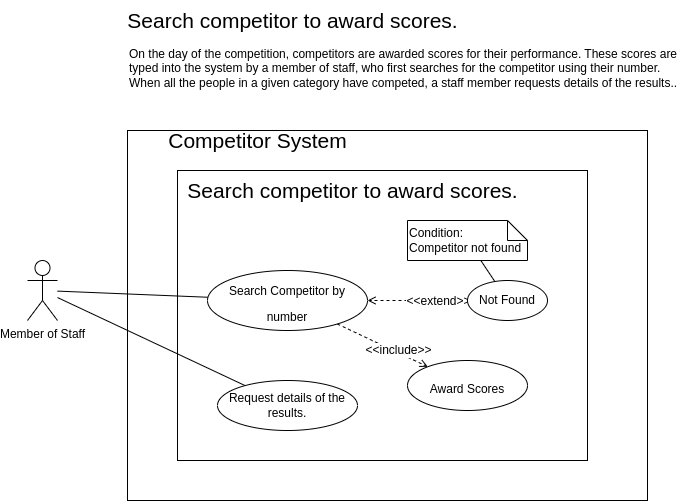

The diagram above was exported from draw.io. Its source (the exported page's mxGraphModel, read from the mxfile embedded in the PNG):
<mxGraphModel dx="1434" dy="1911" grid="1" gridSize="10" guides="1" tooltips="1" connect="1" arrows="1" fold="1" page="1" pageScale="1" pageWidth="827" pageHeight="1169" math="0" shadow="0">
  <root>
    <mxCell id="0" />
    <mxCell id="1" parent="0" />
    <mxCell id="7hMJjOOAnBmvnAxkgZiZ-2" value="" style="rounded=0;whiteSpace=wrap;html=1;fontSize=21;" parent="1" vertex="1">
      <mxGeometry x="200" y="-10" width="520" height="370" as="geometry" />
    </mxCell>
    <mxCell id="kXDo33ez9f8LjTa1bnsH-10" value="" style="rounded=0;whiteSpace=wrap;html=1;fontSize=12;" parent="1" vertex="1">
      <mxGeometry x="250" y="30" width="410" height="290" as="geometry" />
    </mxCell>
    <mxCell id="w0E0FDDIsj56Lnwap-dv-3" style="edgeStyle=none;rounded=0;orthogonalLoop=1;jettySize=auto;html=1;fontSize=12;startArrow=none;startFill=0;endArrow=none;endFill=0;startSize=6;endSize=6;" parent="1" source="w0E0FDDIsj56Lnwap-dv-1" target="kXDo33ez9f8LjTa1bnsH-3" edge="1">
      <mxGeometry relative="1" as="geometry">
        <mxPoint x="293.9999999999959" y="150" as="targetPoint" />
      </mxGeometry>
    </mxCell>
    <mxCell id="OP89RjXs5MYUn-LC6JAw-2" style="edgeStyle=none;rounded=0;orthogonalLoop=1;jettySize=auto;html=1;fontSize=12;startArrow=none;startFill=0;endArrow=none;endFill=0;startSize=6;endSize=6;" parent="1" source="w0E0FDDIsj56Lnwap-dv-1" target="OP89RjXs5MYUn-LC6JAw-1" edge="1">
      <mxGeometry relative="1" as="geometry" />
    </mxCell>
    <mxCell id="w0E0FDDIsj56Lnwap-dv-1" value="Member of Staff" style="shape=umlActor;verticalLabelPosition=bottom;verticalAlign=top;html=1;outlineConnect=0;fontSize=12;" parent="1" vertex="1">
      <mxGeometry x="100" y="120" width="30" height="60" as="geometry" />
    </mxCell>
    <mxCell id="kXDo33ez9f8LjTa1bnsH-1" style="edgeStyle=none;rounded=0;orthogonalLoop=1;jettySize=auto;html=1;fontSize=12;startArrow=none;startFill=0;endArrow=open;endFill=0;startSize=6;endSize=6;dashed=1;" parent="1" source="kXDo33ez9f8LjTa1bnsH-3" target="kXDo33ez9f8LjTa1bnsH-9" edge="1">
      <mxGeometry relative="1" as="geometry" />
    </mxCell>
    <mxCell id="kXDo33ez9f8LjTa1bnsH-2" value="&amp;lt;&amp;lt;include&amp;gt;&amp;gt;" style="edgeLabel;html=1;align=center;verticalAlign=middle;resizable=0;points=[];fontSize=12;" parent="kXDo33ez9f8LjTa1bnsH-1" vertex="1" connectable="0">
      <mxGeometry x="0.3125" y="2" relative="1" as="geometry">
        <mxPoint as="offset" />
      </mxGeometry>
    </mxCell>
    <mxCell id="kXDo33ez9f8LjTa1bnsH-3" value="&lt;font style=&quot;font-size: 12px;&quot;&gt;Search Competitor by number&lt;/font&gt;" style="ellipse;whiteSpace=wrap;html=1;fontSize=21;" parent="1" vertex="1">
      <mxGeometry x="280" y="130" width="160" height="60" as="geometry" />
    </mxCell>
    <mxCell id="kXDo33ez9f8LjTa1bnsH-4" style="edgeStyle=none;rounded=0;orthogonalLoop=1;jettySize=auto;html=1;fontSize=21;startArrow=none;startFill=0;endArrow=open;endFill=0;dashed=1;startSize=6;endSize=6;" parent="1" source="kXDo33ez9f8LjTa1bnsH-6" target="kXDo33ez9f8LjTa1bnsH-3" edge="1">
      <mxGeometry relative="1" as="geometry" />
    </mxCell>
    <mxCell id="kXDo33ez9f8LjTa1bnsH-5" value="&amp;lt;&amp;lt;extend&amp;gt;&amp;gt;" style="edgeLabel;html=1;align=center;verticalAlign=middle;resizable=0;points=[];fontSize=12;" parent="kXDo33ez9f8LjTa1bnsH-4" vertex="1" connectable="0">
      <mxGeometry x="-0.3971" relative="1" as="geometry">
        <mxPoint as="offset" />
      </mxGeometry>
    </mxCell>
    <mxCell id="kXDo33ez9f8LjTa1bnsH-6" value="&lt;font style=&quot;font-size: 12px;&quot;&gt;Not Found&lt;/font&gt;" style="ellipse;whiteSpace=wrap;html=1;fontSize=11;" parent="1" vertex="1">
      <mxGeometry x="540" y="140" width="80" height="40" as="geometry" />
    </mxCell>
    <mxCell id="kXDo33ez9f8LjTa1bnsH-7" style="edgeStyle=none;rounded=0;orthogonalLoop=1;jettySize=auto;html=1;fontSize=12;startArrow=none;startFill=0;endArrow=none;endFill=0;startSize=6;endSize=11;" parent="1" source="kXDo33ez9f8LjTa1bnsH-8" target="kXDo33ez9f8LjTa1bnsH-6" edge="1">
      <mxGeometry relative="1" as="geometry" />
    </mxCell>
    <mxCell id="kXDo33ez9f8LjTa1bnsH-8" value="Condition:&lt;br&gt;&lt;span style=&quot;text-align: center;&quot;&gt;Competitor not found&lt;/span&gt;" style="shape=note;size=20;whiteSpace=wrap;html=1;align=left;" parent="1" vertex="1">
      <mxGeometry x="479.99999999999994" y="80" width="120" height="40" as="geometry" />
    </mxCell>
    <mxCell id="kXDo33ez9f8LjTa1bnsH-9" value="&lt;span style=&quot;font-size: 12px;&quot;&gt;Award Scores&lt;/span&gt;" style="ellipse;whiteSpace=wrap;html=1;fontSize=21;" parent="1" vertex="1">
      <mxGeometry x="480" y="220" width="120" height="50" as="geometry" />
    </mxCell>
    <mxCell id="7hMJjOOAnBmvnAxkgZiZ-1" value="&lt;font style=&quot;font-size: 21px;&quot;&gt;Search competitor to award scores.&lt;/font&gt;" style="text;html=1;align=center;verticalAlign=middle;resizable=0;points=[];autosize=1;strokeColor=none;fillColor=none;fontSize=12;" parent="1" vertex="1">
      <mxGeometry x="250" y="30" width="350" height="40" as="geometry" />
    </mxCell>
    <mxCell id="1FYTSRm4KMhY78pneNjz-1" value="Competitor System" style="text;html=1;align=center;verticalAlign=middle;resizable=0;points=[];autosize=1;strokeColor=none;fillColor=none;fontSize=21;" parent="1" vertex="1">
      <mxGeometry x="230" y="-20" width="200" height="40" as="geometry" />
    </mxCell>
    <mxCell id="OP89RjXs5MYUn-LC6JAw-1" value="Request details of the results." style="ellipse;whiteSpace=wrap;html=1;fontSize=12;" parent="1" vertex="1">
      <mxGeometry x="290" y="240" width="140" height="50" as="geometry" />
    </mxCell>
    <mxCell id="OP89RjXs5MYUn-LC6JAw-3" value="&lt;font style=&quot;font-size: 21px;&quot;&gt;Search competitor to award scores.&lt;/font&gt;" style="text;html=1;align=center;verticalAlign=middle;resizable=0;points=[];autosize=1;strokeColor=none;fillColor=none;fontSize=12;" parent="1" vertex="1">
      <mxGeometry x="190" y="-140" width="350" height="40" as="geometry" />
    </mxCell>
    <mxCell id="OP89RjXs5MYUn-LC6JAw-4" value="On the day of the competition, competitors are awarded scores for their performance. These scores are&#10;typed into the system by a member of staff, who first searches for the competitor using their number.&#10;When all the people in a given category have competed, a staff member requests details of the results.." style="text;whiteSpace=wrap;html=1;fontSize=12;" parent="1" vertex="1">
      <mxGeometry x="200" y="-100" width="560" height="60" as="geometry" />
    </mxCell>
  </root>
</mxGraphModel>